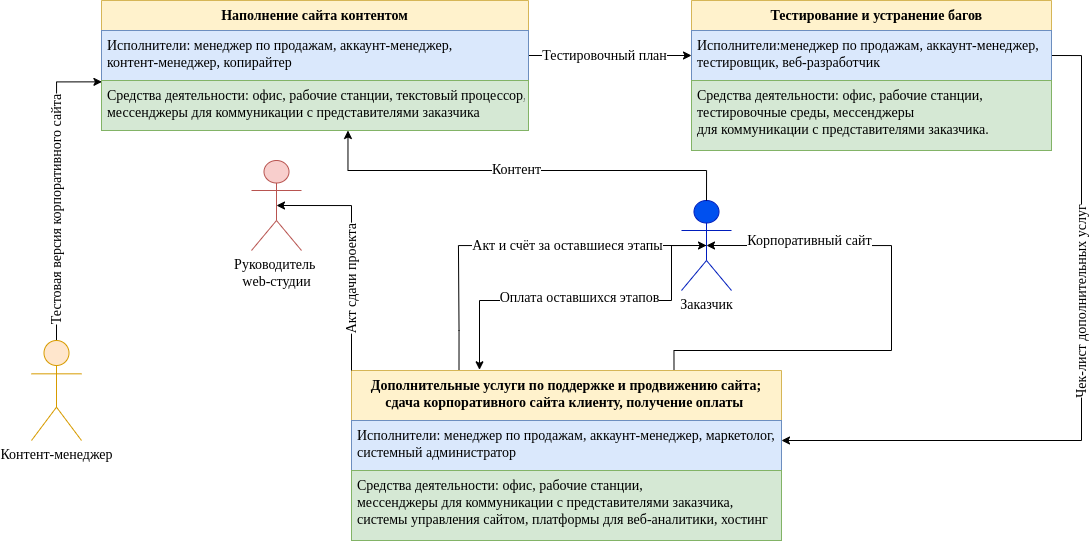

The diagram above was exported from draw.io. Its source (the exported page's mxGraphModel, read from the mxfile embedded in the PNG):
<mxGraphModel dx="2122" dy="1950" grid="1" gridSize="10" guides="1" tooltips="1" connect="1" arrows="1" fold="1" page="1" pageScale="1" pageWidth="827" pageHeight="1169" math="0" shadow="0">
  <root>
    <mxCell id="0" />
    <mxCell id="1" parent="0" />
    <mxCell id="VeVeYTpSdYy-9d1PW85Q-2" style="edgeStyle=orthogonalEdgeStyle;rounded=0;orthogonalLoop=1;jettySize=auto;html=1;entryX=0.297;entryY=-0.004;entryDx=0;entryDy=0;strokeWidth=1;fontFamily=Times New Roman;fontSize=14;startArrow=none;startFill=0;endArrow=classic;endFill=1;exitX=0.5;exitY=0.5;exitDx=0;exitDy=0;exitPerimeter=0;entryPerimeter=0;" edge="1" parent="1" source="EVwH8cHe0_L-S-AYctwU-1" target="OIiit8kK0HIhnyzdjdsQ-7">
      <mxGeometry relative="1" as="geometry">
        <Array as="points">
          <mxPoint x="-320" y="235" />
          <mxPoint x="-320" y="290" />
          <mxPoint x="-512" y="290" />
          <mxPoint x="-512" y="359" />
        </Array>
      </mxGeometry>
    </mxCell>
    <mxCell id="7EWRt9SAadp8l6fMkHm8-1" value="&lt;span style=&quot;font-size: 14px;&quot;&gt;Оплата оставшихся этапов&lt;/span&gt;" style="edgeLabel;html=1;align=center;verticalAlign=middle;resizable=0;points=[];fontSize=14;fontFamily=Times New Roman;" vertex="1" connectable="0" parent="VeVeYTpSdYy-9d1PW85Q-2">
      <mxGeometry x="0.2339" y="-3" relative="1" as="geometry">
        <mxPoint x="34" as="offset" />
      </mxGeometry>
    </mxCell>
    <mxCell id="EVwH8cHe0_L-S-AYctwU-1" value="&lt;font color=&quot;#000000&quot;&gt;Заказчик&lt;/font&gt;" style="shape=umlActor;verticalLabelPosition=bottom;verticalAlign=top;html=1;fontFamily=Times New Roman;fontSize=14;fillColor=#0050ef;fontColor=#ffffff;strokeColor=#001DBC;" parent="1" vertex="1">
      <mxGeometry x="-310" y="190" width="50" height="90" as="geometry" />
    </mxCell>
    <mxCell id="oqhav4ZMfZG5X8J_rGhS-12" style="edgeStyle=orthogonalEdgeStyle;rounded=0;orthogonalLoop=1;jettySize=auto;html=1;entryX=0.5;entryY=0;entryDx=0;entryDy=0;entryPerimeter=0;strokeWidth=1;fontFamily=Times New Roman;fontSize=14;fontColor=#000000;startArrow=classic;startFill=1;endArrow=none;endFill=0;" parent="1" target="EVwH8cHe0_L-S-AYctwU-1" edge="1">
      <mxGeometry relative="1" as="geometry">
        <Array as="points">
          <mxPoint x="-643" y="160" />
          <mxPoint x="-285" y="160" />
        </Array>
        <mxPoint x="-643.5172413793102" y="120.00000000000023" as="sourcePoint" />
      </mxGeometry>
    </mxCell>
    <mxCell id="oqhav4ZMfZG5X8J_rGhS-13" value="&lt;span style=&quot;color: rgba(0, 0, 0, 0); font-family: monospace; font-size: 0px; text-align: start; background-color: rgb(248, 249, 250);&quot;&gt;%3CmxGraphModel%3E%3Croot%3E%3CmxCell%20id%3D%220%22%2F%3E%3CmxCell%20id%3D%221%22%20parent%3D%220%22%2F%3E%3CmxCell%20id%3D%222%22%20value%3D%22%D0%9A%D0%BE%D0%BD%D1%82%D0%B5%D0%BD%D1%82%22%20style%3D%22edgeLabel%3Bhtml%3D1%3Balign%3Dcenter%3BverticalAlign%3Dmiddle%3Bresizable%3D0%3Bpoints%3D%5B%5D%3BfontSize%3D14%3BfontFamily%3DTimes%20New%20Roman%3BfontColor%3D%23000000%3B%22%20vertex%3D%221%22%20connectable%3D%220%22%20parent%3D%221%22%3E%3CmxGeometry%20x%3D%22-506.0500010709518%22%20y%3D%22235.02703942501148%22%20as%3D%22geometry%22%2F%3E%3C%2FmxCell%3E%3C%2Froot%3E%3C%2FmxGraphModel%3EК&lt;/span&gt;" style="edgeLabel;html=1;align=center;verticalAlign=middle;resizable=0;points=[];fontSize=14;fontFamily=Times New Roman;fontColor=#000000;" parent="oqhav4ZMfZG5X8J_rGhS-12" vertex="1" connectable="0">
      <mxGeometry x="-0.2171" y="-2" relative="1" as="geometry">
        <mxPoint x="36" y="-2" as="offset" />
      </mxGeometry>
    </mxCell>
    <mxCell id="6cFjooEB1jhPnSc3ZTqy-1" value="Контент" style="edgeLabel;html=1;align=center;verticalAlign=middle;resizable=0;points=[];fontSize=14;fontFamily=Times New Roman;" vertex="1" connectable="0" parent="oqhav4ZMfZG5X8J_rGhS-12">
      <mxGeometry x="-0.0306" y="1" relative="1" as="geometry">
        <mxPoint as="offset" />
      </mxGeometry>
    </mxCell>
    <mxCell id="oqhav4ZMfZG5X8J_rGhS-4" style="edgeStyle=orthogonalEdgeStyle;rounded=0;orthogonalLoop=1;jettySize=auto;html=1;fontFamily=Times New Roman;fontSize=14;fontColor=#000000;startArrow=none;startFill=0;endArrow=classic;endFill=1;exitX=0.75;exitY=0;exitDx=0;exitDy=0;entryX=0.5;entryY=0.5;entryDx=0;entryDy=0;entryPerimeter=0;" parent="1" source="OIiit8kK0HIhnyzdjdsQ-7" edge="1" target="EVwH8cHe0_L-S-AYctwU-1">
      <mxGeometry relative="1" as="geometry">
        <mxPoint x="-60" y="235" as="targetPoint" />
        <Array as="points">
          <mxPoint x="-317" y="340" />
          <mxPoint x="-100" y="340" />
          <mxPoint x="-100" y="235" />
        </Array>
        <mxPoint x="-420" y="360" as="sourcePoint" />
      </mxGeometry>
    </mxCell>
    <mxCell id="bYInIzNqO-Xh4JO8ylPA-1" value="&lt;span style=&quot;color: rgba(0, 0, 0, 0); font-family: monospace; font-size: 0px; text-align: start; background-color: rgb(248, 249, 250);&quot;&gt;%3CmxGraphModel%3E%3Croot%3E%3CmxCell%20id%3D%220%22%2F%3E%3CmxCell%20id%3D%221%22%20parent%3D%220%22%2F%3E%3CmxCell%20id%3D%222%22%20value%3D%22%D0%9A%D0%BE%D1%80%D0%BF%D0%BE%D1%80%D0%B0%D1%82%D0%B8%D0%B2%D0%BD%D1%8B%D0%B9%20%D1%81%D0%B0%D0%B9%D1%82%22%20style%3D%22edgeLabel%3Bhtml%3D1%3Balign%3Dcenter%3BverticalAlign%3Dmiddle%3Bresizable%3D0%3Bpoints%3D%5B%5D%3BfontSize%3D14%3BfontFamily%3DTimes%20New%20Roman%3BfontColor%3D%23000000%3B%22%20vertex%3D%221%22%20connectable%3D%220%22%20parent%3D%221%22%3E%3CmxGeometry%20x%3D%22-243.66666666666697%22%20y%3D%22235.00000000000023%22%20as%3D%22geometry%22%2F%3E%3C%2FmxCell%3E%3C%2Froot%3E%3C%2FmxGraphModel%3EК&lt;/span&gt;" style="edgeLabel;html=1;align=center;verticalAlign=middle;resizable=0;points=[];fontSize=14;fontFamily=Times New Roman;" vertex="1" connectable="0" parent="oqhav4ZMfZG5X8J_rGhS-4">
      <mxGeometry x="-0.2267" y="-3" relative="1" as="geometry">
        <mxPoint as="offset" />
      </mxGeometry>
    </mxCell>
    <mxCell id="bYInIzNqO-Xh4JO8ylPA-2" value="Корпоративный сайт" style="edgeLabel;html=1;align=center;verticalAlign=middle;resizable=0;points=[];fontSize=14;fontFamily=Times New Roman;" vertex="1" connectable="0" parent="oqhav4ZMfZG5X8J_rGhS-4">
      <mxGeometry x="-0.2267" y="-3" relative="1" as="geometry">
        <mxPoint x="-49" y="-113" as="offset" />
      </mxGeometry>
    </mxCell>
    <mxCell id="1JpJTCuwS9SyMHYu-dIw-7" style="edgeStyle=orthogonalEdgeStyle;rounded=0;orthogonalLoop=1;jettySize=auto;html=1;entryX=1;entryY=0.5;entryDx=0;entryDy=0;fontFamily=Times New Roman;fontSize=14;fontColor=#000000;startArrow=none;startFill=0;endArrow=classic;endFill=1;exitX=1;exitY=0.5;exitDx=0;exitDy=0;" parent="1" source="OIiit8kK0HIhnyzdjdsQ-5" edge="1">
      <mxGeometry relative="1" as="geometry">
        <Array as="points">
          <mxPoint x="90" y="45" />
          <mxPoint x="90" y="430" />
        </Array>
        <mxPoint x="180" y="120.00000000000023" as="sourcePoint" />
        <mxPoint x="-210" y="430" as="targetPoint" />
      </mxGeometry>
    </mxCell>
    <mxCell id="1JpJTCuwS9SyMHYu-dIw-11" value="Чек-лист дополнительных услуг" style="edgeLabel;html=1;align=center;verticalAlign=middle;resizable=0;points=[];fontSize=14;fontFamily=Times New Roman;fontColor=#000000;horizontal=0;" parent="1JpJTCuwS9SyMHYu-dIw-7" vertex="1" connectable="0">
      <mxGeometry x="-0.2071" y="3" relative="1" as="geometry">
        <mxPoint x="-3" y="-6" as="offset" />
      </mxGeometry>
    </mxCell>
    <mxCell id="oqhav4ZMfZG5X8J_rGhS-2" style="edgeStyle=orthogonalEdgeStyle;rounded=0;orthogonalLoop=1;jettySize=auto;html=1;entryX=0;entryY=0.5;entryDx=0;entryDy=0;fontFamily=Times New Roman;fontSize=14;fontColor=#000000;startArrow=none;startFill=0;endArrow=classic;endFill=1;exitX=1;exitY=0.5;exitDx=0;exitDy=0;" parent="1" source="OIiit8kK0HIhnyzdjdsQ-2" target="OIiit8kK0HIhnyzdjdsQ-5" edge="1">
      <mxGeometry relative="1" as="geometry">
        <mxPoint x="-460" y="60" as="sourcePoint" />
        <mxPoint x="-90" y="60.00000000000023" as="targetPoint" />
      </mxGeometry>
    </mxCell>
    <mxCell id="oqhav4ZMfZG5X8J_rGhS-3" value="Тестировочный план" style="edgeLabel;html=1;align=center;verticalAlign=middle;resizable=0;points=[];fontSize=14;fontFamily=Times New Roman;fontColor=#000000;" parent="oqhav4ZMfZG5X8J_rGhS-2" vertex="1" connectable="0">
      <mxGeometry x="-0.4857" y="-2" relative="1" as="geometry">
        <mxPoint x="33" y="-2" as="offset" />
      </mxGeometry>
    </mxCell>
    <mxCell id="oqhav4ZMfZG5X8J_rGhS-8" style="edgeStyle=orthogonalEdgeStyle;rounded=0;orthogonalLoop=1;jettySize=auto;html=1;entryX=0.001;entryY=1.027;entryDx=0;entryDy=0;strokeWidth=1;fontFamily=Times New Roman;fontSize=14;fontColor=#000000;startArrow=none;startFill=0;endArrow=classic;endFill=1;exitX=0.5;exitY=0;exitDx=0;exitDy=0;exitPerimeter=0;entryPerimeter=0;" parent="1" source="oqhav4ZMfZG5X8J_rGhS-5" target="OIiit8kK0HIhnyzdjdsQ-2" edge="1">
      <mxGeometry relative="1" as="geometry">
        <Array as="points">
          <mxPoint x="-935" y="71" />
        </Array>
        <mxPoint x="-827" y="60.00000000000023" as="targetPoint" />
      </mxGeometry>
    </mxCell>
    <mxCell id="oqhav4ZMfZG5X8J_rGhS-11" value="Тестовая версия корпоративного сайта" style="edgeLabel;html=1;align=center;verticalAlign=middle;resizable=0;points=[];fontSize=14;fontFamily=Times New Roman;fontColor=#000000;horizontal=0;" parent="oqhav4ZMfZG5X8J_rGhS-8" vertex="1" connectable="0">
      <mxGeometry x="-0.3193" y="-1" relative="1" as="geometry">
        <mxPoint x="-1" y="-26" as="offset" />
      </mxGeometry>
    </mxCell>
    <mxCell id="oqhav4ZMfZG5X8J_rGhS-5" value="Контент-менеджер" style="shape=umlActor;verticalLabelPosition=bottom;verticalAlign=top;html=1;fontFamily=Times New Roman;fontSize=14;fillColor=#ffe6cc;strokeColor=#d79b00;" parent="1" vertex="1">
      <mxGeometry x="-960" y="330" width="50" height="100" as="geometry" />
    </mxCell>
    <mxCell id="OIiit8kK0HIhnyzdjdsQ-1" value="Наполнение сайта контентом&#10;" style="swimlane;fontStyle=1;align=center;verticalAlign=top;childLayout=stackLayout;horizontal=1;startSize=30;horizontalStack=0;resizeParent=1;resizeParentMax=0;resizeLast=0;collapsible=1;marginBottom=0;fontFamily=Times New Roman;fillColor=#fff2cc;strokeColor=#d6b656;fontSize=14;" vertex="1" parent="1">
      <mxGeometry x="-890" y="-10" width="427" height="130" as="geometry" />
    </mxCell>
    <mxCell id="OIiit8kK0HIhnyzdjdsQ-2" value="Исполнители: менеджер по продажам, аккаунт-менеджер,&#10;контент-менеджер, копирайтер&#10;" style="text;strokeColor=#6c8ebf;fillColor=#dae8fc;align=left;verticalAlign=top;spacingLeft=4;spacingRight=4;overflow=hidden;rotatable=0;points=[[0,0.5],[1,0.5]];portConstraint=eastwest;fontFamily=Times New Roman;fontSize=14;" vertex="1" parent="OIiit8kK0HIhnyzdjdsQ-1">
      <mxGeometry y="30" width="427" height="50" as="geometry" />
    </mxCell>
    <mxCell id="OIiit8kK0HIhnyzdjdsQ-3" value="Средства деятельности: офис, рабочие станции, текстовый процессор,&#10;мессенджеры для коммуникации с представителями заказчика" style="text;strokeColor=#82b366;fillColor=#d5e8d4;align=left;verticalAlign=top;spacingLeft=4;spacingRight=4;overflow=hidden;rotatable=0;points=[[0,0.5],[1,0.5]];portConstraint=eastwest;fontFamily=Times New Roman;fontSize=14;" vertex="1" parent="OIiit8kK0HIhnyzdjdsQ-1">
      <mxGeometry y="80" width="427" height="50" as="geometry" />
    </mxCell>
    <mxCell id="OIiit8kK0HIhnyzdjdsQ-4" value="   Тестирование и устранение багов&#10;" style="swimlane;fontStyle=1;align=center;verticalAlign=top;childLayout=stackLayout;horizontal=1;startSize=30;horizontalStack=0;resizeParent=1;resizeParentMax=0;resizeLast=0;collapsible=1;marginBottom=0;fontFamily=Times New Roman;fillColor=#fff2cc;strokeColor=#d6b656;fontSize=14;" vertex="1" parent="1">
      <mxGeometry x="-300" y="-10" width="360" height="150" as="geometry" />
    </mxCell>
    <mxCell id="OIiit8kK0HIhnyzdjdsQ-5" value="Исполнители:менеджер по продажам, аккаунт-менеджер,&#10;тестировщик, веб-разработчик" style="text;strokeColor=#6c8ebf;fillColor=#dae8fc;align=left;verticalAlign=top;spacingLeft=4;spacingRight=4;overflow=hidden;rotatable=0;points=[[0,0.5],[1,0.5]];portConstraint=eastwest;fontFamily=Times New Roman;fontSize=14;" vertex="1" parent="OIiit8kK0HIhnyzdjdsQ-4">
      <mxGeometry y="30" width="360" height="50" as="geometry" />
    </mxCell>
    <mxCell id="OIiit8kK0HIhnyzdjdsQ-6" value="Средства деятельности: офис, рабочие станции,&#10;тестировочные среды, мессенджеры &#10;для коммуникации с представителями заказчика." style="text;strokeColor=#82b366;fillColor=#d5e8d4;align=left;verticalAlign=top;spacingLeft=4;spacingRight=4;overflow=hidden;rotatable=0;points=[[0,0.5],[1,0.5]];portConstraint=eastwest;fontFamily=Times New Roman;fontSize=14;" vertex="1" parent="OIiit8kK0HIhnyzdjdsQ-4">
      <mxGeometry y="80" width="360" height="70" as="geometry" />
    </mxCell>
    <mxCell id="Hyjq1fHa5SOjQ17hL-dH-1" style="edgeStyle=orthogonalEdgeStyle;rounded=0;orthogonalLoop=1;jettySize=auto;html=1;entryX=0.5;entryY=0.5;entryDx=0;entryDy=0;entryPerimeter=0;strokeWidth=1;fontFamily=Times New Roman;fontSize=14;startArrow=none;startFill=0;endArrow=classic;endFill=1;exitX=0.25;exitY=0;exitDx=0;exitDy=0;" edge="1" parent="1" source="OIiit8kK0HIhnyzdjdsQ-7" target="EVwH8cHe0_L-S-AYctwU-1">
      <mxGeometry relative="1" as="geometry">
        <Array as="points">
          <mxPoint x="-533" y="320" />
          <mxPoint x="-533" y="235" />
        </Array>
      </mxGeometry>
    </mxCell>
    <mxCell id="VeVeYTpSdYy-9d1PW85Q-1" value="&lt;span style=&quot;font-size: 14px;&quot;&gt;Акт и счёт за оставшиеся этапы&lt;/span&gt;" style="edgeLabel;html=1;align=center;verticalAlign=middle;resizable=0;points=[];fontSize=14;fontFamily=Times New Roman;" vertex="1" connectable="0" parent="Hyjq1fHa5SOjQ17hL-dH-1">
      <mxGeometry x="0.187" relative="1" as="geometry">
        <mxPoint x="12" as="offset" />
      </mxGeometry>
    </mxCell>
    <mxCell id="OIiit8kK0HIhnyzdjdsQ-7" value="Дополнительные услуги по поддержке и продвижению сайта; &#10;сдача корпоративного сайта клиенту, получение оплаты " style="swimlane;fontStyle=1;align=center;verticalAlign=top;childLayout=stackLayout;horizontal=1;startSize=50;horizontalStack=0;resizeParent=1;resizeParentMax=0;resizeLast=0;collapsible=1;marginBottom=0;fontFamily=Times New Roman;fillColor=#fff2cc;strokeColor=#d6b656;fontSize=14;" vertex="1" parent="1">
      <mxGeometry x="-640" y="360" width="430" height="170" as="geometry" />
    </mxCell>
    <mxCell id="OIiit8kK0HIhnyzdjdsQ-8" value="Исполнители: менеджер по продажам, аккаунт-менеджер, маркетолог,&#10;системный администратор" style="text;strokeColor=#6c8ebf;fillColor=#dae8fc;align=left;verticalAlign=top;spacingLeft=4;spacingRight=4;overflow=hidden;rotatable=0;points=[[0,0.5],[1,0.5]];portConstraint=eastwest;fontFamily=Times New Roman;fontSize=14;" vertex="1" parent="OIiit8kK0HIhnyzdjdsQ-7">
      <mxGeometry y="50" width="430" height="50" as="geometry" />
    </mxCell>
    <mxCell id="OIiit8kK0HIhnyzdjdsQ-9" value="Средства деятельности: офис, рабочие станции, &#10;мессенджеры для коммуникации с представителями заказчика,&#10;системы управления сайтом, платформы для веб-аналитики, хостинг" style="text;strokeColor=#82b366;fillColor=#d5e8d4;align=left;verticalAlign=top;spacingLeft=4;spacingRight=4;overflow=hidden;rotatable=0;points=[[0,0.5],[1,0.5]];portConstraint=eastwest;fontFamily=Times New Roman;fontSize=14;" vertex="1" parent="OIiit8kK0HIhnyzdjdsQ-7">
      <mxGeometry y="100" width="430" height="70" as="geometry" />
    </mxCell>
    <mxCell id="wK0PHlv-k_blas_VCOAy-1" value="Руководитель &lt;br&gt;web-студии" style="shape=umlActor;verticalLabelPosition=bottom;verticalAlign=top;html=1;fontFamily=Times New Roman;fontSize=14;fillColor=#f8cecc;strokeColor=#b85450;" vertex="1" parent="1">
      <mxGeometry x="-740" y="150" width="50" height="90" as="geometry" />
    </mxCell>
    <mxCell id="wK0PHlv-k_blas_VCOAy-2" style="edgeStyle=orthogonalEdgeStyle;rounded=0;orthogonalLoop=1;jettySize=auto;html=1;exitX=0.5;exitY=0.5;exitDx=0;exitDy=0;exitPerimeter=0;startArrow=classic;startFill=1;endArrow=none;endFill=0;entryX=0;entryY=0;entryDx=0;entryDy=0;" edge="1" parent="1" source="wK0PHlv-k_blas_VCOAy-1" target="OIiit8kK0HIhnyzdjdsQ-7">
      <mxGeometry relative="1" as="geometry">
        <mxPoint x="-763.01" y="409.78" as="sourcePoint" />
        <mxPoint x="-705" y="395" as="targetPoint" />
        <Array as="points">
          <mxPoint x="-640" y="195" />
        </Array>
      </mxGeometry>
    </mxCell>
    <mxCell id="wK0PHlv-k_blas_VCOAy-3" value="&lt;span style=&quot;font-family: &amp;quot;Times New Roman&amp;quot;; font-size: 14px;&quot;&gt;Акт сдачи проекта&lt;/span&gt;" style="edgeLabel;html=1;align=center;verticalAlign=middle;resizable=0;points=[];horizontal=0;" vertex="1" connectable="0" parent="wK0PHlv-k_blas_VCOAy-2">
      <mxGeometry x="-0.0788" y="5" relative="1" as="geometry">
        <mxPoint x="-5" y="39" as="offset" />
      </mxGeometry>
    </mxCell>
  </root>
</mxGraphModel>